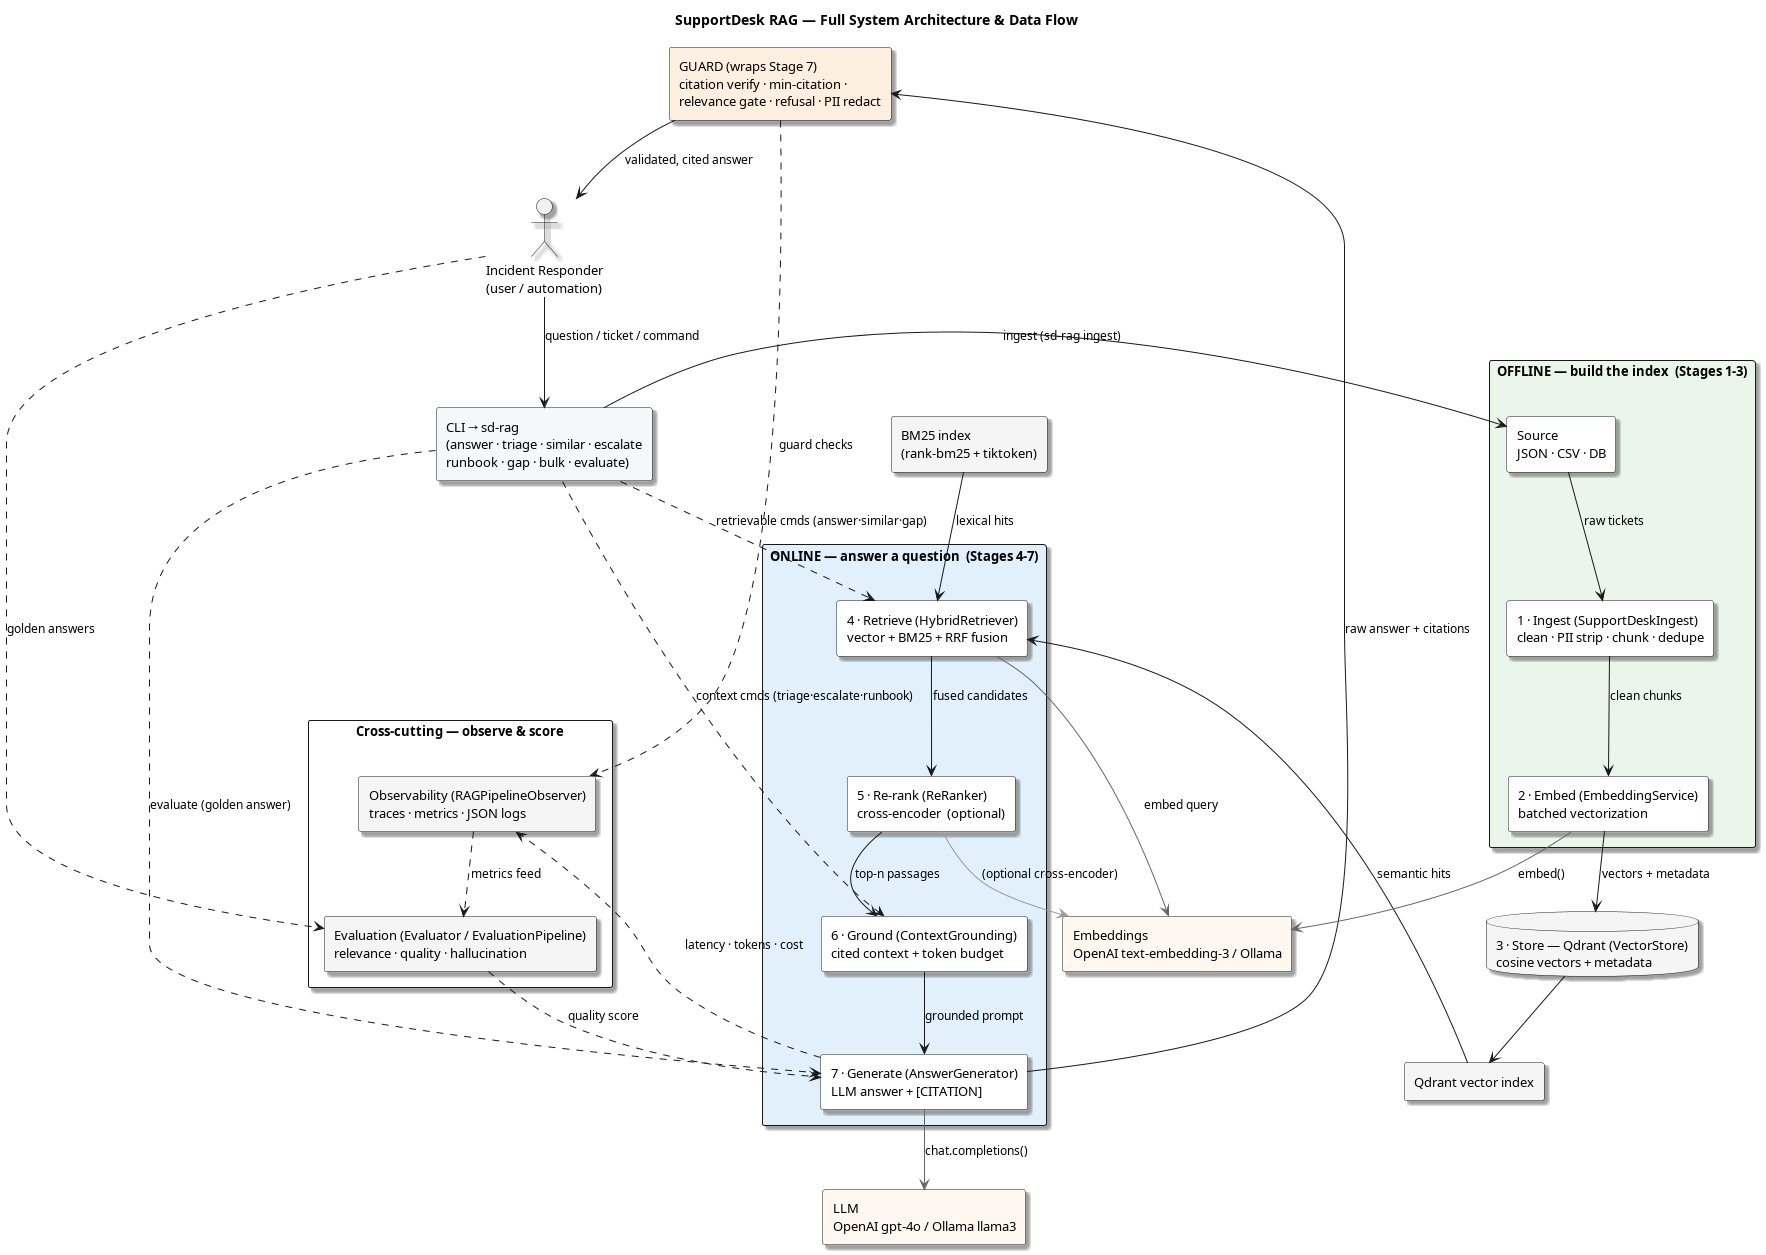

The diagram above was rendered by PlantUML. Its source (embedded in the PNG):
@startuml
skinparam componentStyle rectangle
skinparam packageStyle rectangle
skinparam backgroundColor white
skinparam shadowing true
skinparam defaultFontSize 13
skinparam arrowFontSize 12

title SupportDesk RAG — Full System Architecture & Data Flow

' ---------- Entry ----------
actor "Incident Responder\n(user / automation)" as user
component "CLI → sd-rag\n(answer · triage · similar · escalate\nrunbook · gap · bulk · evaluate)" as cli #F5F7FA

user --> cli : question / ticket / command

' ---------- Offline pipeline (top of spine) ----------
package "OFFLINE — build the index  (Stages 1-3)" #EAF6EA {
  component "Source\nJSON · CSV · DB" as src #FFFFFF
  component "1 · Ingest (SupportDeskIngest)\nclean · PII strip · chunk · dedupe" as s1 #FFFFFF
  component "2 · Embed (EmbeddingService)\nbatched vectorization" as s2 #FFFFFF
}
database "3 · Store — Qdrant (VectorStore)\ncosine vectors + metadata" as vdb #F5F5F5

component "Qdrant vector index" as vidx #F5F5F5
component "BM25 index\n(rank-bm25 + tiktoken)" as bm25 #F5F5F5

' ---------- Online pipeline ----------
package "ONLINE — answer a question  (Stages 4-7)" #E1F0FA {
  component "4 · Retrieve (HybridRetriever)\nvector + BM25 + RRF fusion" as s4 #FFFFFF
  component "5 · Re-rank (ReRanker)\ncross-encoder  (optional)" as s5 #FFFFFF
  component "6 · Ground (ContextGrounding)\ncited context + token budget" as s6 #FFFFFF
  component "7 · Generate (AnswerGenerator)\nLLM answer + [CITATION]" as s7 #FFFFFF
}

' ---------- Guard wraps Generate ----------
rectangle "GUARD (wraps Stage 7)\ncitation verify · min-citation ·\nrelevance gate · refusal · PII redact" as guard #FDF0E0

' ---------- Cross-cutting ----------
package "Cross-cutting — observe & score" #FFFFFF {
  component "Observability (RAGPipelineObserver)\ntraces · metrics · JSON logs" as obs #F5F5F5
  component "Evaluation (Evaluator / EvaluationPipeline)\nrelevance · quality · hallucination" as evalm #F5F5F5
}

' ---------- External models ----------
component "Embeddings\nOpenAI text-embedding-3 / Ollama" as emb #FFF7F0
component "LLM\nOpenAI gpt-4o / Ollama llama3" as llm #FFF7F0

' ---------- Spine: entry -> offline ----------
cli --> src : ingest (sd-rag ingest)
src --> s1 : raw tickets
s1 --> s2 : clean chunks
s2 --> vdb : vectors + metadata

' ---------- Spine: store -> online ----------
vdb --> vidx
vidx --> s4 : semantic hits
bm25 --> s4 : lexical hits
s4 --> s5 : fused candidates
s5 --> s6 : top-n passages
s6 --> s7 : grounded prompt
s7 --> guard : raw answer + citations
guard --> user : validated, cited answer

' ---------- CLI routes to online stages ----------
cli ..> s4 : retrievable cmds (answer·similar·gap)
cli ..> s6 : context cmds (triage·escalate·runbook)
cli ..> s7 : evaluate (golden answer)

' ---------- Models ----------
s2 -[#666]-> emb : embed()
s4 -[#666]-> emb : embed query
s7 -[#666]-> llm : chat.completions()
s5 -[#999]-> emb : (optional cross-encoder)

' ---------- Cross-cutting links ----------
s7 ..> obs : latency · tokens · cost
guard ..> obs : guard checks
obs ..> evalm : metrics feed
evalm ..> s7 : quality score
user ..> evalm : golden answers

@enduml